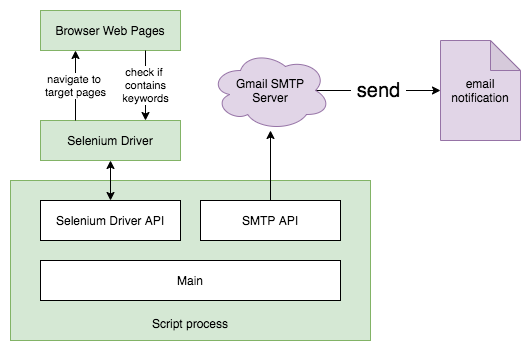

The diagram above was exported from draw.io. Its source (the exported page's mxGraphModel, read from the mxfile embedded in the PNG):
<mxGraphModel dx="1011" dy="419" grid="1" gridSize="10" guides="1" tooltips="1" connect="1" arrows="1" fold="1" page="1" pageScale="1" pageWidth="850" pageHeight="1100" math="0" shadow="0">
  <root>
    <mxCell id="0" />
    <mxCell id="1" parent="0" />
    <mxCell id="5dh43AVFjVyaSzGhJg3a-6" value="&lt;br&gt;&lt;br&gt;&lt;br&gt;&lt;br&gt;&lt;br&gt;&lt;br&gt;&lt;br&gt;&lt;br&gt;&lt;br&gt;Script process" style="rounded=0;whiteSpace=wrap;html=1;fillColor=#d5e8d4;strokeColor=#82b366;" vertex="1" parent="1">
      <mxGeometry x="90" y="200" width="360" height="160" as="geometry" />
    </mxCell>
    <mxCell id="5dh43AVFjVyaSzGhJg3a-2" value="Main" style="whiteSpace=wrap;html=1;" vertex="1" parent="1">
      <mxGeometry x="120" y="280" width="300" height="40" as="geometry" />
    </mxCell>
    <mxCell id="5dh43AVFjVyaSzGhJg3a-10" style="edgeStyle=orthogonalEdgeStyle;rounded=0;orthogonalLoop=1;jettySize=auto;html=1;entryX=0.5;entryY=1;entryDx=0;entryDy=0;strokeColor=#000000;startArrow=classic;startFill=1;" edge="1" parent="1" source="5dh43AVFjVyaSzGhJg3a-3" target="5dh43AVFjVyaSzGhJg3a-8">
      <mxGeometry relative="1" as="geometry" />
    </mxCell>
    <mxCell id="5dh43AVFjVyaSzGhJg3a-3" value="Selenium Driver API" style="rounded=0;whiteSpace=wrap;html=1;" vertex="1" parent="1">
      <mxGeometry x="120" y="220" width="140" height="40" as="geometry" />
    </mxCell>
    <mxCell id="5dh43AVFjVyaSzGhJg3a-15" style="edgeStyle=orthogonalEdgeStyle;rounded=0;orthogonalLoop=1;jettySize=auto;html=1;startArrow=none;startFill=0;strokeColor=#000000;" edge="1" parent="1" source="5dh43AVFjVyaSzGhJg3a-4" target="5dh43AVFjVyaSzGhJg3a-14">
      <mxGeometry relative="1" as="geometry" />
    </mxCell>
    <mxCell id="5dh43AVFjVyaSzGhJg3a-4" value="SMTP API" style="rounded=0;whiteSpace=wrap;html=1;" vertex="1" parent="1">
      <mxGeometry x="280" y="220" width="140" height="40" as="geometry" />
    </mxCell>
    <mxCell id="5dh43AVFjVyaSzGhJg3a-8" value="Selenium Driver" style="rounded=0;whiteSpace=wrap;html=1;fillColor=#d5e8d4;strokeColor=#82b366;" vertex="1" parent="1">
      <mxGeometry x="120" y="140" width="140" height="40" as="geometry" />
    </mxCell>
    <mxCell id="5dh43AVFjVyaSzGhJg3a-9" value="Browser Web Pages" style="rounded=0;whiteSpace=wrap;html=1;fillColor=#d5e8d4;strokeColor=#82b366;" vertex="1" parent="1">
      <mxGeometry x="120" y="30" width="140" height="40" as="geometry" />
    </mxCell>
    <mxCell id="5dh43AVFjVyaSzGhJg3a-12" value="navigate to &lt;br&gt;target pages" style="endArrow=classic;html=1;entryX=0.25;entryY=1;entryDx=0;entryDy=0;exitX=0.25;exitY=0;exitDx=0;exitDy=0;" edge="1" parent="1" source="5dh43AVFjVyaSzGhJg3a-8" target="5dh43AVFjVyaSzGhJg3a-9">
      <mxGeometry width="50" height="50" relative="1" as="geometry">
        <mxPoint x="190" y="150" as="sourcePoint" />
        <mxPoint x="240" y="100" as="targetPoint" />
      </mxGeometry>
    </mxCell>
    <mxCell id="5dh43AVFjVyaSzGhJg3a-13" value="check if&amp;nbsp;&lt;br&gt;contains&lt;br&gt;keywords" style="endArrow=classic;html=1;exitX=0.75;exitY=1;exitDx=0;exitDy=0;entryX=0.75;entryY=0;entryDx=0;entryDy=0;" edge="1" parent="1" source="5dh43AVFjVyaSzGhJg3a-9" target="5dh43AVFjVyaSzGhJg3a-8">
      <mxGeometry width="50" height="50" relative="1" as="geometry">
        <mxPoint x="190" y="150" as="sourcePoint" />
        <mxPoint x="240" y="100" as="targetPoint" />
      </mxGeometry>
    </mxCell>
    <mxCell id="5dh43AVFjVyaSzGhJg3a-17" value="&lt;font style=&quot;font-size: 20px&quot;&gt;&amp;nbsp;send&amp;nbsp;&lt;/font&gt;" style="edgeStyle=orthogonalEdgeStyle;rounded=0;orthogonalLoop=1;jettySize=auto;html=1;entryX=0;entryY=0.5;entryDx=0;entryDy=0;entryPerimeter=0;startArrow=none;startFill=0;strokeColor=#000000;exitX=0.875;exitY=0.5;exitDx=0;exitDy=0;exitPerimeter=0;" edge="1" parent="1" source="5dh43AVFjVyaSzGhJg3a-14" target="5dh43AVFjVyaSzGhJg3a-16">
      <mxGeometry relative="1" as="geometry" />
    </mxCell>
    <mxCell id="5dh43AVFjVyaSzGhJg3a-14" value="Gmail SMTP&lt;br&gt;Server" style="ellipse;shape=cloud;whiteSpace=wrap;html=1;fillColor=#e1d5e7;strokeColor=#9673a6;" vertex="1" parent="1">
      <mxGeometry x="290" y="70" width="120" height="80" as="geometry" />
    </mxCell>
    <mxCell id="5dh43AVFjVyaSzGhJg3a-16" value="email&lt;br&gt;notification" style="shape=note;whiteSpace=wrap;html=1;backgroundOutline=1;darkOpacity=0.05;fillColor=#e1d5e7;strokeColor=#9673a6;" vertex="1" parent="1">
      <mxGeometry x="520" y="60" width="80" height="100" as="geometry" />
    </mxCell>
  </root>
</mxGraphModel>